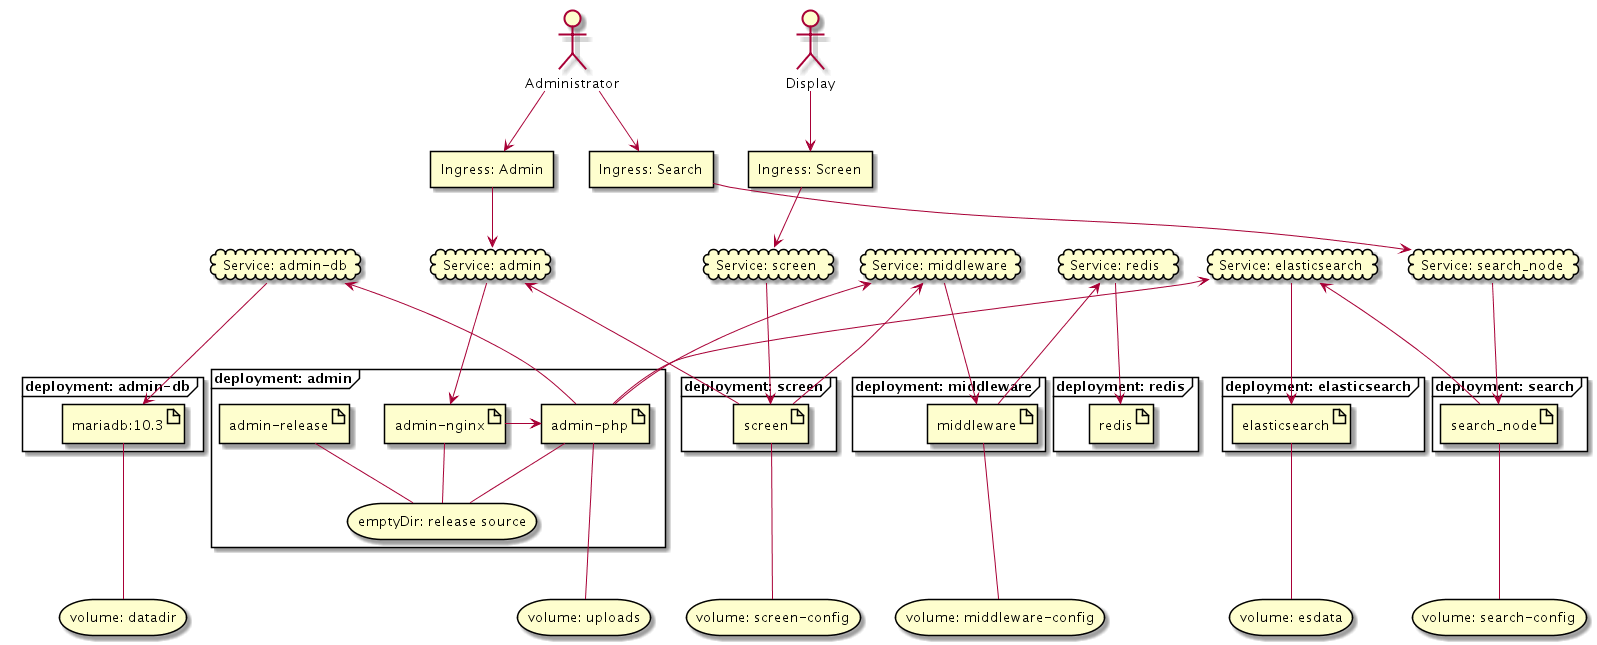

The diagram above was rendered by PlantUML. Its source (embedded in the PNG):
@startuml

actor actor_admin as "Administrator"
actor actor_display as "Display"

cloud service_elasticsearch as "Service: elasticsearch"
cloud service_search_node as "Service: search_node"
cloud service_middleware as "Service: middleware"
cloud service_admin_db as "Service: admin-db"
cloud service_admin as "Service: admin"
cloud service_screen as "Service: screen"
cloud service_redis as "Service: redis"

rectangle ingress_admin as "Ingress: Admin"
rectangle ingress_screen as "Ingress: Screen"
rectangle ingress_search as "Ingress: Search"

storage storage_uploads as "volume: uploads"
storage storage_datadir as "volume: datadir"
storage storage_esdata as "volume: esdata"
storage storage_search_config as "volume: search-config"
storage storage_middleware_config as "volume: middleware-config"
storage storage_screen_config as "volume: screen-config"

together {
  frame deployment_admin as "deployment: admin" {
    together {
      artifact admin_nginx as "admin-nginx"
      artifact admin_php as "admin-php"
    }
    artifact admin_release as "admin-release"

    storage storage_release_src as "emptyDir: release source"
  }

  frame deployment_admin_db as "deployment: admin-db" {
    artifact mariadb as "mariadb:10.3"
  }
}

together {
  frame deployment_elasticsearch as "deployment: elasticsearch" {
    artifact elasticsearch
  }

  frame deployment_search as "deployment: search" {
    artifact search_node
  }
}

together {
  frame deployment_redis as "deployment: redis" {
    artifact redis
  }

  frame deployment_middleware as "deployment: middleware" {
    artifact middleware
  }
}

frame deployment_screen as "deployment: screen" {
  artifact screen
}

admin_release -d- storage_release_src
admin_nginx -d- storage_release_src
admin_php -d- storage_release_src
admin_php --- storage_uploads
mariadb --- storage_datadir
elasticsearch --- storage_esdata
search_node --- storage_search_config
middleware --- storage_middleware_config
screen --- storage_screen_config

service_admin -d--> admin_nginx
service_middleware -d--> middleware
service_screen -d--> screen
service_elasticsearch -d--> elasticsearch
service_admin_db -d--> mariadb
service_redis -d--> redis
service_search_node -d--> search_node

admin_php -u--> service_admin_db
admin_php -u--> service_middleware
admin_php -u--> service_elasticsearch
search_node -u--> service_elasticsearch
middleware -u--> service_redis
screen -u--> service_middleware
screen -u--> service_admin
admin_nginx -> admin_php

ingress_admin -d-> service_admin
ingress_screen -d-> service_screen
ingress_search -d-> service_search_node

actor_admin -d-> ingress_admin
actor_admin -d-> ingress_search
actor_display -d-> ingress_screen

@enduml